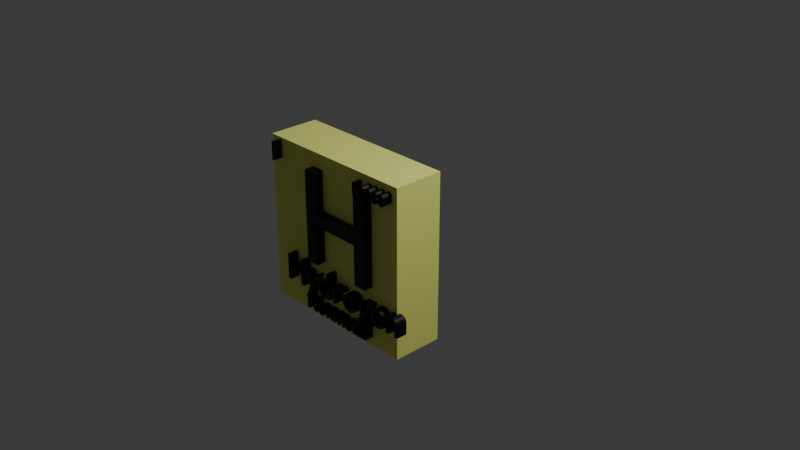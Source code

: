 # Source: hidrogen.blend  (saved by Blender 4.0.36; exported with 4.5.12 LTS)
import bpy
from mathutils import Matrix  # noqa: F401  (used for matrix-valued properties, if any)

bpy.ops.wm.read_factory_settings(use_empty=True)
scene = bpy.context.scene
scene.name = 'Scene'

# ---- collections
col_collection = bpy.data.collections.new('Collection'); scene.collection.children.link(col_collection)

# ---- materials (node trees are filled in below, after node groups)
mat_material = bpy.data.materials.new('Material')
mat_material.alpha_threshold = 0.0
mat_material.use_transparent_shadow = False
mat_material.roughness = 0.5
mat_material.line_color = (0.0, 0.0, 0.0, 1.0)
mat_material_001 = bpy.data.materials.new('Material.001')
mat_material_001.use_transparent_shadow = False

# ---- material node trees
mat_material.use_nodes = True; mat_material.node_tree.nodes.clear()
_N = mat_material.node_tree.nodes; _L = mat_material.node_tree.links
n0 = _N.new('ShaderNodeOutputMaterial'); n0.name = 'Material Output'; n0.location = (300, 300)
n1 = _N.new('ShaderNodeBsdfPrincipled'); n1.name = 'Principled BSDF'; n1.location = (10, 300)
n1.inputs[0].default_value = (0.9589, 1.0, 0.2523, 1.0)
n1.inputs[2].default_value = 0.0
n1.inputs[3].default_value = 1.0
_L.new(n1.outputs[0], n0.inputs[0])
n0.is_active_output = True
mat_material_001.use_nodes = True; mat_material_001.node_tree.nodes.clear()
_N = mat_material_001.node_tree.nodes; _L = mat_material_001.node_tree.links
n0 = _N.new('ShaderNodeBsdfPrincipled'); n0.name = 'Principled BSDF'; n0.location = (10, 300)
n0.inputs[0].default_value = (0.0, 0.0, 0.0, 1.0)
n0.inputs[3].default_value = 1.45
n1 = _N.new('ShaderNodeOutputMaterial'); n1.name = 'Material Output'; n1.location = (300, 300)
_L.new(n0.outputs[0], n1.inputs[0])
n1.is_active_output = True

# ---- world
world_world = bpy.data.worlds.new('World'); scene.world = world_world
world_world.use_nodes = True; world_world.node_tree.nodes.clear()
_N = world_world.node_tree.nodes; _L = world_world.node_tree.links
n0 = _N.new('ShaderNodeOutputWorld'); n0.name = 'World Output'; n0.location = (300, 300)
n1 = _N.new('ShaderNodeBackground'); n1.name = 'Background'; n1.location = (10, 300)
n1.inputs[0].default_value = (0.05088, 0.05088, 0.05088, 1.0)
_L.new(n1.outputs[0], n0.inputs[0])
n0.is_active_output = True
world_world.color = (0.05088, 0.05088, 0.05088)
world_world.use_sun_shadow = False
world_world.sun_shadow_jitter_overblur = 0.0

# ---- cameras
cam_camera = bpy.data.cameras.new('Camera')
cam_camera.clip_end = 100.0
cam_camera.ortho_scale = 7.314

# ---- lights
light_light = bpy.data.lights.new('Light', 'POINT')
light_light.transmission_factor = 0.0
light_light.use_soft_falloff = False
light_light.energy = 1000.0
light_light.shadow_soft_size = 0.1
light_light.shadow_maximum_resolution = 0.006
light_light.use_absolute_resolution = True

# ---- meshes
me_cube = bpy.data.meshes.new('Cube')
me_cube.from_pydata([(1.0, -0.3961, 1.0), (1.0, -0.3961, -1.0), (1.0, -1.0, 1.0), (1.0, -1.0, -1.0), (-1.0, -0.3961, 1.0), (-1.0, -0.3961, -1.0), (-1.0, -1.0, 1.0), (-1.0, -1.0, -1.0)], [], [(0, 4, 6, 2), (3, 2, 6, 7), (7, 6, 4, 5), (5, 1, 3, 7), (1, 0, 2, 3), (5, 4, 0, 1)])
_uv = me_cube.uv_layers.new(name='UVMap')
_uv.uv.foreach_set('vector', [0.625, 0.5, 0.875, 0.5, 0.875, 0.75, 0.625, 0.75, 0.375, 0.75, 0.625, 0.75, 0.625, 1.0, 0.375, 1.0, 0.375, 0.0, 0.625, 0.0, 0.625, 0.25, 0.375, 0.25, 0.125, 0.5, 0.375, 0.5, 0.375, 0.75, 0.125, 0.75, 0.375, 0.5, 0.625, 0.5, 0.625, 0.75, 0.375, 0.75, 0.375, 0.25, 0.625, 0.25, 0.625, 0.5, 0.375, 0.5])
me_cube.materials.append(mat_material)
me_cube.use_mirror_vertex_groups = False
me_cube.update()

# ---- curves / text
txt_text = bpy.data.curves.new('Text', 'FONT')
txt_text.dimensions = '2D'
txt_text.body = 'H'
txt_text.materials.append(mat_material_001)
txt_text.bevel_resolution = 0
txt_text.size = 1.43
txt_text_004 = bpy.data.curves.new('Text.004', 'FONT')
txt_text_004.dimensions = '2D'
txt_text_004.body = 'Hydrogen'
txt_text_004.materials.append(mat_material_001)
txt_text_004.bevel_resolution = 0
txt_text_004.size = 0.41
txt_text_005 = bpy.data.curves.new('Text.005', 'FONT')
txt_text_005.dimensions = '2D'
txt_text_005.body = 'Nonmetal'
txt_text_005.materials.append(mat_material_001)
txt_text_005.bevel_resolution = 0
txt_text_005.size = 0.22
txt_text_006 = bpy.data.curves.new('Text.006', 'FONT')
txt_text_006.dimensions = '2D'
txt_text_006.body = '1'
txt_text_006.materials.append(mat_material_001)
txt_text_006.bevel_resolution = 0
txt_text_006.size = 0.28
txt_text_007 = bpy.data.curves.new('Text.007', 'FONT')
txt_text_007.dimensions = '2D'
txt_text_007.body = '1.0080'
txt_text_007.materials.append(mat_material_001)
txt_text_007.bevel_resolution = 0
txt_text_007.size = 0.17

# ---- objects
ob_cube = bpy.data.objects.new('Cube', me_cube)
ob_light = bpy.data.objects.new('Light', light_light)
ob_camera = bpy.data.objects.new('Camera', cam_camera)
ob_text = bpy.data.objects.new('Text', txt_text)
ob_text_001 = bpy.data.objects.new('Text.001', txt_text_004)
ob_text_002 = bpy.data.objects.new('Text.002', txt_text_005)
ob_text_003 = bpy.data.objects.new('Text.003', txt_text_006)
ob_text_004 = bpy.data.objects.new('Text.004', txt_text_007)

# ---- transforms, parenting, visibility, modifiers, constraints
ob_cube.location = (0.02681, 0.0, 0.03128)
ob_cube.scale = (0.8899, 0.8899, 0.8899)
ob_cube.lock_rotations_4d = False
ob_cube.empty_display_type = 'ARROWS'
ob_cube.lineart.crease_threshold = 0.0
ob_light.location = (4.076, 1.005, 5.904)
ob_light.rotation_euler = (0.6503, 0.05522, 1.866)
ob_light.lock_rotations_4d = False
ob_light.empty_display_type = 'ARROWS'
ob_light.color = (0.0, 0.0, 0.0, 0.0)
ob_light.lineart.crease_threshold = 0.0
ob_camera.location = (7.359, -6.926, 4.958)
ob_camera.rotation_euler = (1.109, 0.0, 0.8149)
ob_camera.lock_rotations_4d = False
ob_camera.empty_display_type = 'ARROWS'
ob_camera.color = (0.0, 0.0, 0.0, 0.0)
ob_camera.display_type = 'WIRE'
ob_camera.lineart.crease_threshold = 0.0
ob_text.location = (-0.3538, -0.8719, -0.2095)
ob_text.rotation_euler = (1.571, -0.0, 0.0)
_m = ob_text.modifiers.new('Solidify', 'SOLIDIFY')
_m.thickness = 0.12
_m.offset = 1.0
ob_text_001.location = (-0.6041, -0.8719, -0.5341)
ob_text_001.rotation_euler = (1.571, -0.0, 0.0)
_m = ob_text_001.modifiers.new('Solidify', 'SOLIDIFY')
_m.thickness = 0.12
_m.offset = 1.0
ob_text_002.location = (-0.3019, -0.8719, -0.7574)
ob_text_002.rotation_euler = (1.571, -0.0, 0.0)
_m = ob_text_002.modifiers.new('Solidify', 'SOLIDIFY')
_m.thickness = 0.12
_m.offset = 1.0
ob_text_003.location = (-0.8033, -0.8719, 0.7076)
ob_text_003.rotation_euler = (1.571, -0.0, 0.0)
_m = ob_text_003.modifiers.new('Solidify', 'SOLIDIFY')
_m.thickness = 0.12
_m.offset = 1.0
ob_text_004.location = (0.3957, -0.8719, 0.7377)
ob_text_004.rotation_euler = (1.571, -0.0, 0.0)
_m = ob_text_004.modifiers.new('Solidify', 'SOLIDIFY')
_m.thickness = 0.12
_m.offset = 1.0

# ---- collection membership
col_collection.objects.link(ob_cube)
col_collection.objects.link(ob_light)
col_collection.objects.link(ob_camera)
col_collection.objects.link(ob_text)
col_collection.objects.link(ob_text_001)
col_collection.objects.link(ob_text_002)
col_collection.objects.link(ob_text_003)
col_collection.objects.link(ob_text_004)

# ---- scene / render settings (as saved in the file)
scene.camera = ob_camera
scene.frame_start = 1; scene.frame_end = 250; scene.frame_set(1)
scene.render.engine = 'BLENDER_EEVEE_NEXT'
scene.cycles.sampling_pattern = 'TABULATED_SOBOL'
bpy.context.view_layer.update()
